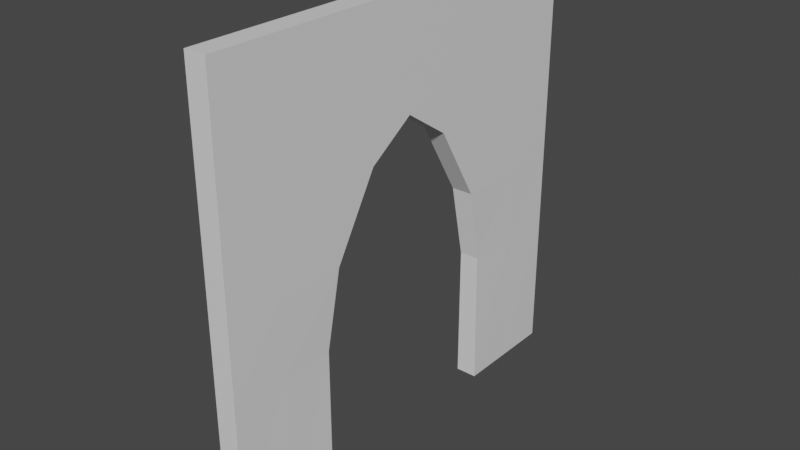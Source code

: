# Source: Church_Front_Door_4x4x0.2.blend  (saved by Blender 2.80.74; exported with 4.5.12 LTS)
import bpy
from mathutils import Matrix  # noqa: F401  (used for matrix-valued properties, if any)

bpy.ops.wm.read_factory_settings(use_empty=True)
scene = bpy.context.scene
scene.name = 'Scene'

# ---- collections
col_collection = bpy.data.collections.new('Collection'); scene.collection.children.link(col_collection)

# ---- materials (node trees are filled in below, after node groups)
mat_material = bpy.data.materials.new('Material')
mat_material.alpha_threshold = 0.0
mat_material.use_transparent_shadow = False
mat_material.line_color = (0.0, 0.0, 0.0, 1.0)

# ---- material node trees
mat_material.use_nodes = True; mat_material.node_tree.nodes.clear()
_N = mat_material.node_tree.nodes; _L = mat_material.node_tree.links
n0 = _N.new('ShaderNodeOutputMaterial'); n0.name = 'Material Output'; n0.location = (300, 300)
n1 = _N.new('ShaderNodeBsdfPrincipled'); n1.name = 'Principled BSDF'; n1.location = (10, 300)
n1.distribution = 'GGX'
n1.subsurface_method = 'BURLEY'
n1.inputs[2].default_value = 0.4
n1.inputs[3].default_value = 1.45
n1.inputs[27].default_value = (0.0, 0.0, 0.0, 1.0)
n1.inputs[28].default_value = 1.0
_L.new(n1.outputs[0], n0.inputs[0])
n0.is_active_output = True

# ---- world
world_world = bpy.data.worlds.new('World'); scene.world = world_world
world_world.use_nodes = True; world_world.node_tree.nodes.clear()
_N = world_world.node_tree.nodes; _L = world_world.node_tree.links
n0 = _N.new('ShaderNodeOutputWorld'); n0.name = 'World Output'; n0.location = (300, 300)
n1 = _N.new('ShaderNodeBackground'); n1.name = 'Background'; n1.location = (10, 300)
n1.inputs[0].default_value = (0.05088, 0.05088, 0.05088, 1.0)
_L.new(n1.outputs[0], n0.inputs[0])
n0.is_active_output = True
world_world.color = (0.05088, 0.05088, 0.05088)
world_world.use_sun_shadow = False
world_world.sun_shadow_jitter_overblur = 0.0

# ---- meshes
me_church_front_door_4x4x0_2 = bpy.data.meshes.new('Church Front Door 4x4x0.2')
me_church_front_door_4x4x0_2.from_pydata([(-0.1, 2.821e-08, 4.0), (0.1, -2.821e-08, 4.0), (-0.1, 2.821e-08, -4.371e-09), (0.1, -2.821e-08, 4.371e-09), (-0.1, 4.0, 4.0), (0.1, 4.0, 4.0), (-0.1, 4.0, -4.371e-09), (0.1, 4.0, 4.371e-09), (0.1, 4.0, 2.706), (0.1, 4.0, 2.0), (0.1, 4.0, 1.295), (-0.1, 2.821e-08, 2.706), (-0.1, 2.821e-08, 2.0), (-0.1, 2.821e-08, 1.295), (-0.1, 4.0, 1.295), (-0.1, 4.0, 2.0), (-0.1, 4.0, 2.706), (0.1, -2.821e-08, 1.295), (0.1, -2.821e-08, 2.0), (0.1, -2.821e-08, 2.706), (0.1, 1.56, 4.0), (0.1, 2.0, 4.0), (0.1, 2.44, 4.0), (-0.1, 1.0, -4.371e-09), (-0.1, 3.0, -4.371e-09), (0.1, 3.0, 4.371e-09), (0.1, 1.0, 4.371e-09), (-0.1, 2.44, 4.0), (-0.1, 2.0, 4.0), (-0.1, 1.56, 4.0), (0.1, 1.561, 2.706), (0.1, 2.0, 3.0), (0.1, 2.439, 2.706), (0.1, 1.148, 2.0), (0.1, 2.852, 2.0), (0.09145, 1.011, 1.295), (0.09145, 2.989, 1.295), (-0.1, 2.439, 2.706), (-0.1, 2.0, 3.0), (-0.1, 1.561, 2.706), (-0.1, 2.852, 2.0), (-0.1, 1.148, 2.0), (-0.09145, 2.989, 1.295), (-0.09145, 1.011, 1.295), (0.1, 3.489, 4.0), (-0.1, 3.5, -4.371e-09), (0.1, 3.489, 2.706), (0.1, 3.484, 2.0), (0.09573, 3.494, 1.295), (0.1, 3.5, 4.371e-09), (-0.1, 3.489, 4.0), (-0.1, 3.489, 2.706), (-0.1, 3.484, 2.0), (-0.09572, 3.494, 1.295), (0.1, 0.5, 4.371e-09), (-0.1, 0.5111, 4.0), (-0.1, 0.5115, 2.706), (-0.1, 0.516, 2.0), (-0.09573, 0.5056, 1.295), (0.1, 0.5111, 4.0), (-0.1, 0.5, -4.371e-09), (0.1, 0.5115, 2.706), (0.1, 0.516, 2.0), (0.09573, 0.5056, 1.295)], [], [(53, 14, 6, 45), (49, 45, 6, 7), (8, 16, 4, 5), (63, 17, 3, 54), (17, 13, 2, 3), (59, 55, 0, 1), (1, 0, 11, 19), (19, 11, 12, 18), (18, 12, 13, 17), (59, 1, 19, 61), (61, 19, 18, 62), (62, 18, 17, 63), (7, 6, 14, 10), (10, 14, 15, 9), (9, 15, 16, 8), (50, 4, 16, 51), (51, 16, 15, 52), (52, 15, 14, 53), (57, 41, 43, 58), (56, 39, 41, 57), (55, 29, 39, 56), (29, 28, 38, 39), (28, 27, 37, 38), (47, 34, 36, 48), (46, 32, 34, 47), (44, 22, 32, 46), (22, 21, 31, 32), (21, 20, 30, 31), (44, 50, 27, 22), (22, 27, 28, 21), (21, 28, 29, 20), (48, 36, 25, 49), (54, 60, 23, 26), (58, 43, 23, 60), (10, 48, 49, 7), (5, 4, 50, 44), (5, 44, 46, 8), (8, 46, 47, 9), (9, 47, 48, 10), (40, 52, 53, 42), (37, 51, 52, 40), (27, 50, 51, 37), (25, 24, 45, 49), (42, 53, 45, 24), (13, 58, 60, 2), (3, 2, 60, 54), (0, 55, 56, 11), (11, 56, 57, 12), (12, 57, 58, 13), (33, 62, 63, 35), (30, 61, 62, 33), (20, 59, 61, 30), (20, 29, 55, 59), (35, 63, 54, 26), (25, 36, 42, 24), (42, 36, 34, 40), (40, 34, 32, 37), (31, 38, 37, 32), (30, 39, 38, 31), (41, 39, 30, 33), (43, 41, 33, 35), (26, 23, 43, 35)])
_uv = me_church_front_door_4x4x0_2.uv_layers.new(name='UVMap')
_uv.uv.foreach_set('vector', [0.5938, 0.1875, 0.625, 0.1875, 0.625, 0.25, 0.5938, 0.25, 0.375, 0.4688, 0.625, 0.4688, 0.625, 0.5, 0.375, 0.5, 0.375, 0.6875, 0.625, 0.6875, 0.625, 0.75, 0.375, 0.75, 0.5938, 0.9375, 0.625, 0.9375, 0.625, 1.0, 0.5938, 1.0, 0.125, 0.6875, 0.375, 0.6875, 0.375, 0.75, 0.125, 0.75, 0.625, 0.7188, 0.875, 0.7188, 0.875, 0.75, 0.625, 0.75, 0.125, 0.5, 0.375, 0.5, 0.375, 0.5625, 0.125, 0.5625, 0.125, 0.5625, 0.375, 0.5625, 0.375, 0.625, 0.125, 0.625, 0.125, 0.625, 0.375, 0.625, 0.375, 0.6875, 0.125, 0.6875, 0.5938, 0.75, 0.625, 0.75, 0.625, 0.8125, 0.5938, 0.8125, 0.5938, 0.8125, 0.625, 0.8125, 0.625, 0.875, 0.5938, 0.875, 0.5938, 0.875, 0.625, 0.875, 0.625, 0.9375, 0.5938, 0.9375, 0.375, 0.5, 0.625, 0.5, 0.625, 0.5625, 0.375, 0.5625, 0.375, 0.5625, 0.625, 0.5625, 0.625, 0.625, 0.375, 0.625, 0.375, 0.625, 0.625, 0.625, 0.625, 0.6875, 0.375, 0.6875, 0.5938, 0.0, 0.625, 0.0, 0.625, 0.0625, 0.5938, 0.0625, 0.5938, 0.0625, 0.625, 0.0625, 0.625, 0.125, 0.5938, 0.125, 0.5938, 0.125, 0.625, 0.125, 0.625, 0.1875, 0.5938, 0.1875, 0.4062, 0.125, 0.4375, 0.125, 0.4375, 0.1875, 0.4063, 0.1875, 0.4062, 0.0625, 0.4375, 0.0625, 0.4375, 0.125, 0.4062, 0.125, 0.4062, 0.0, 0.4375, 0.0, 0.4375, 0.0625, 0.4062, 0.0625, 0.4375, 0.0, 0.5, 0.0, 0.5, 0.0625, 0.4375, 0.0625, 0.5, 0.0, 0.5625, 0.0, 0.5625, 0.0625, 0.5, 0.0625, 0.4062, 0.875, 0.4375, 0.875, 0.4375, 0.9375, 0.4062, 0.9375, 0.4062, 0.8125, 0.4375, 0.8125, 0.4375, 0.875, 0.4062, 0.875, 0.4062, 0.75, 0.4375, 0.75, 0.4375, 0.8125, 0.4062, 0.8125, 0.4375, 0.75, 0.5, 0.75, 0.5, 0.8125, 0.4375, 0.8125, 0.5, 0.75, 0.5625, 0.75, 0.5625, 0.8125, 0.5, 0.8125, 0.625, 0.5312, 0.875, 0.5312, 0.875, 0.5625, 0.625, 0.5625, 0.625, 0.5625, 0.875, 0.5625, 0.875, 0.625, 0.625, 0.625, 0.625, 0.625, 0.875, 0.625, 0.875, 0.6875, 0.625, 0.6875, 0.4062, 0.9375, 0.4375, 0.9375, 0.4375, 1.0, 0.4062, 1.0, 0.375, 0.2812, 0.625, 0.2812, 0.625, 0.3125, 0.375, 0.3125, 0.4063, 0.1875, 0.4375, 0.1875, 0.4375, 0.25, 0.4062, 0.25, 0.375, 0.9375, 0.4062, 0.9375, 0.4062, 1.0, 0.375, 1.0, 0.625, 0.5, 0.875, 0.5, 0.875, 0.5312, 0.625, 0.5312, 0.375, 0.75, 0.4062, 0.75, 0.4062, 0.8125, 0.375, 0.8125, 0.375, 0.8125, 0.4062, 0.8125, 0.4062, 0.875, 0.375, 0.875, 0.375, 0.875, 0.4062, 0.875, 0.4062, 0.9375, 0.375, 0.9375, 0.5625, 0.125, 0.5938, 0.125, 0.5938, 0.1875, 0.5625, 0.1875, 0.5625, 0.0625, 0.5938, 0.0625, 0.5938, 0.125, 0.5625, 0.125, 0.5625, 0.0, 0.5938, 0.0, 0.5938, 0.0625, 0.5625, 0.0625, 0.375, 0.4375, 0.625, 0.4375, 0.625, 0.4688, 0.375, 0.4688, 0.5625, 0.1875, 0.5938, 0.1875, 0.5938, 0.25, 0.5625, 0.25, 0.375, 0.1875, 0.4063, 0.1875, 0.4062, 0.25, 0.375, 0.25, 0.375, 0.25, 0.625, 0.25, 0.625, 0.2812, 0.375, 0.2812, 0.375, 0.0, 0.4062, 0.0, 0.4062, 0.0625, 0.375, 0.0625, 0.375, 0.0625, 0.4062, 0.0625, 0.4062, 0.125, 0.375, 0.125, 0.375, 0.125, 0.4062, 0.125, 0.4063, 0.1875, 0.375, 0.1875, 0.5625, 0.875, 0.5938, 0.875, 0.5938, 0.9375, 0.5625, 0.9375, 0.5625, 0.8125, 0.5938, 0.8125, 0.5938, 0.875, 0.5625, 0.875, 0.5625, 0.75, 0.5938, 0.75, 0.5938, 0.8125, 0.5625, 0.8125, 0.625, 0.6875, 0.875, 0.6875, 0.875, 0.7188, 0.625, 0.7188, 0.5625, 0.9375, 0.5938, 0.9375, 0.5938, 1.0, 0.5625, 1.0, 0.375, 0.4375, 0.4375, 0.9375, 0.5625, 0.1875, 0.625, 0.4375, 0.5625, 0.1875, 0.4375, 0.9375, 0.4375, 0.875, 0.5625, 0.125, 0.5625, 0.125, 0.4375, 0.875, 0.4375, 0.8125, 0.5625, 0.0625, 0.5, 0.8125, 0.5, 0.0625, 0.5625, 0.0625, 0.4375, 0.8125, 0.5625, 0.8125, 0.4375, 0.0625, 0.5, 0.0625, 0.5, 0.8125, 0.4375, 0.125, 0.4375, 0.0625, 0.5625, 0.8125, 0.5625, 0.875, 0.4375, 0.1875, 0.4375, 0.125, 0.5625, 0.875, 0.5625, 0.9375, 0.375, 0.3125, 0.625, 0.3125, 0.4375, 0.1875, 0.5625, 0.9375])
me_church_front_door_4x4x0_2.materials.append(mat_material)
me_church_front_door_4x4x0_2.use_remesh_preserve_volume = False
me_church_front_door_4x4x0_2.use_remesh_preserve_attributes = False
me_church_front_door_4x4x0_2.use_mirror_vertex_groups = False
me_church_front_door_4x4x0_2.update()

# ---- objects
ob_church_front_door_4x4x0_2 = bpy.data.objects.new('Church Front Door 4x4x0.2', me_church_front_door_4x4x0_2)

# ---- transforms, parenting, visibility, modifiers, constraints
ob_church_front_door_4x4x0_2.location = (0.0, 0.0, 0.0)
ob_church_front_door_4x4x0_2.lock_rotations_4d = False
ob_church_front_door_4x4x0_2.empty_display_type = 'ARROWS'
ob_church_front_door_4x4x0_2.lineart.crease_threshold = 0.0

# ---- collection membership
col_collection.objects.link(ob_church_front_door_4x4x0_2)

# ---- scene / render settings (as saved in the file)
scene.frame_start = 1; scene.frame_end = 250; scene.frame_set(1)
scene.render.engine = 'BLENDER_EEVEE_NEXT'
scene.cycles.use_denoising = False
scene.cycles.samples = 128
scene.cycles.sampling_pattern = 'TABULATED_SOBOL'
scene.cycles.use_adaptive_sampling = False
scene.cycles.use_light_tree = False
scene.view_settings.view_transform = 'Filmic'
bpy.context.view_layer.update()

# ---- added for rendering (the .blend has no active camera and no usable light): camera, sun
cam_auto = bpy.data.cameras.new('AutoCamera')
cam_auto.lens = 50.0
cam_auto.sensor_width = 36.0
cam_auto.clip_end = 1000.0
ob_auto_camera = bpy.data.objects.new('AutoCamera', cam_auto)
scene.collection.objects.link(ob_auto_camera)
ob_auto_camera.location = (5.23713, -4.28456, 6.1897)
ob_auto_camera.rotation_euler = (1.09748, -7.21219e-08, 0.694738)
scene.camera = ob_auto_camera
light_auto_sun = bpy.data.lights.new('AutoSun', 'SUN')
light_auto_sun.energy = 3.0
light_auto_sun.angle = 0.0523599
ob_auto_sun = bpy.data.objects.new('AutoSun', light_auto_sun)
scene.collection.objects.link(ob_auto_sun)
ob_auto_sun.rotation_euler = (0.872665, 0.174533, 0.523599)
bpy.context.view_layer.update()
